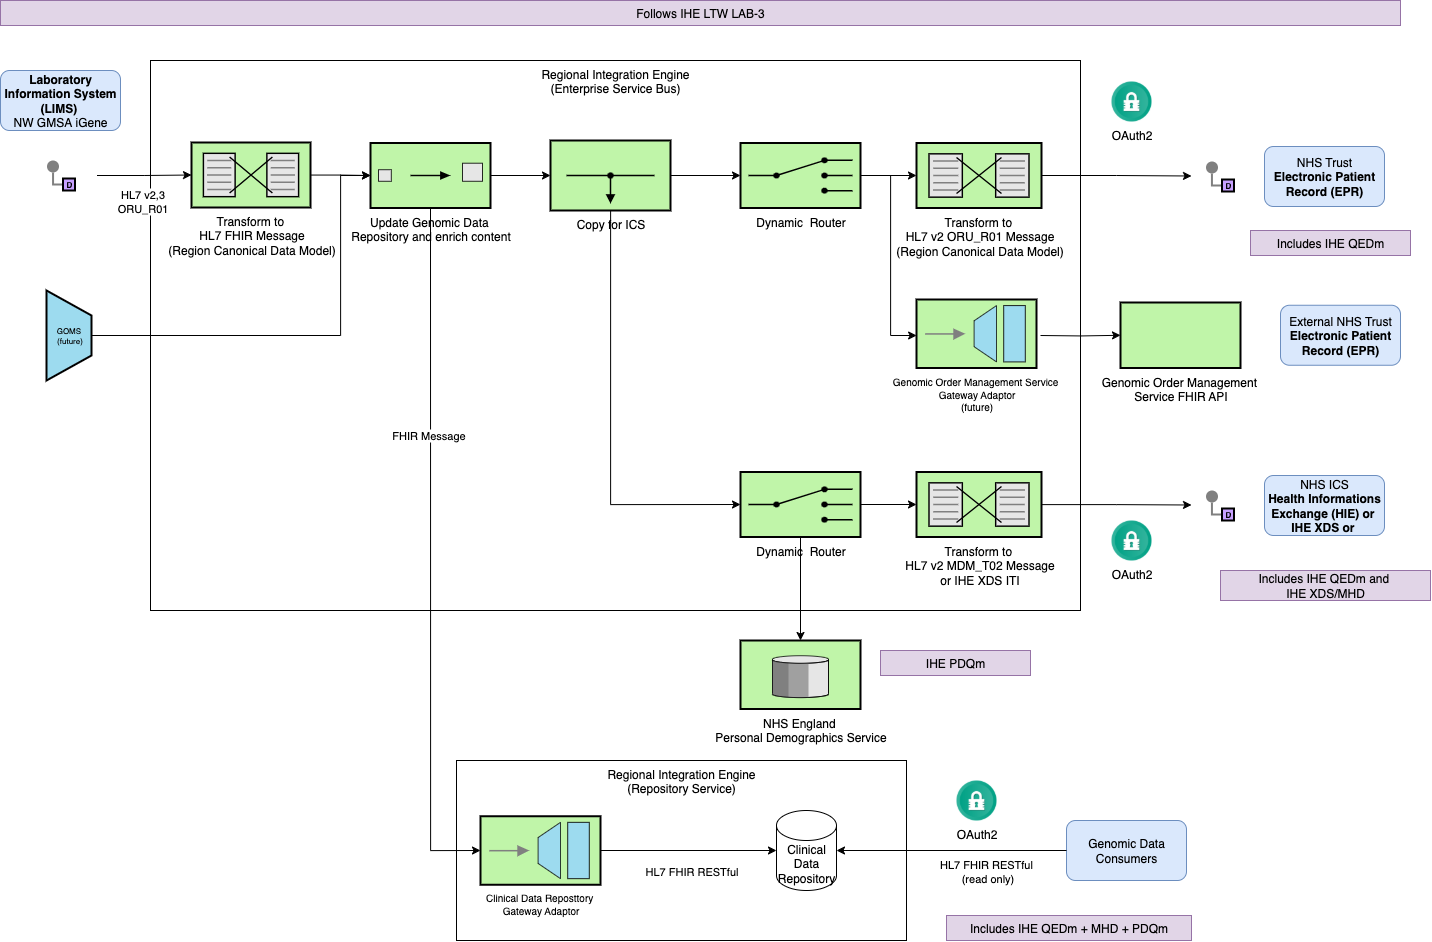

The diagram above was exported from draw.io. Its source (the exported page's mxGraphModel, read from the mxfile embedded in the PNG):
<mxGraphModel dx="1733" dy="1129" grid="1" gridSize="10" guides="1" tooltips="1" connect="1" arrows="1" fold="1" page="1" pageScale="1" pageWidth="827" pageHeight="1169" math="0" shadow="0">
  <root>
    <mxCell id="0" />
    <mxCell id="1" parent="0" />
    <mxCell id="_b9NuXSDLzWbAmvTPXuV-12" value="Regional Integration Engine&lt;div&gt;(Repository Service)&lt;/div&gt;" style="rounded=0;whiteSpace=wrap;html=1;verticalAlign=top;" parent="1" vertex="1">
      <mxGeometry x="586" y="1410" width="450" height="180" as="geometry" />
    </mxCell>
    <mxCell id="HnpPnAv44DMsRuAQf5Vg-59" value="Regional Integration Engine&lt;br&gt;(Enterprise Service Bus)" style="rounded=0;whiteSpace=wrap;html=1;verticalAlign=top;" parent="1" vertex="1">
      <mxGeometry x="280" y="710" width="930" height="550" as="geometry" />
    </mxCell>
    <mxCell id="7jtiY5M9mVHTs9dgm_Sb-16" style="edgeStyle=orthogonalEdgeStyle;rounded=0;orthogonalLoop=1;jettySize=auto;html=1;entryX=0;entryY=0.5;entryDx=0;entryDy=0;entryPerimeter=0;" parent="1" source="SpyZkMs1lM7mogaTS6Ty-38" target="_b9NuXSDLzWbAmvTPXuV-6" edge="1">
      <mxGeometry relative="1" as="geometry" />
    </mxCell>
    <mxCell id="ASGDk-45rUAA4ve6-Ohr-1" value="HL7 v2,3&lt;br&gt;ORU_R01" style="edgeLabel;html=1;align=center;verticalAlign=middle;resizable=0;points=[];" parent="7jtiY5M9mVHTs9dgm_Sb-16" connectable="0" vertex="1">
      <mxGeometry x="-0.2687" y="1" relative="1" as="geometry">
        <mxPoint x="9" y="26" as="offset" />
      </mxGeometry>
    </mxCell>
    <mxCell id="SpyZkMs1lM7mogaTS6Ty-38" value="" style="rounded=0;whiteSpace=wrap;html=1;strokeColor=none;" parent="1" vertex="1">
      <mxGeometry x="153.5" y="800" width="73" height="50" as="geometry" />
    </mxCell>
    <mxCell id="HnpPnAv44DMsRuAQf5Vg-33" value="&lt;b&gt;Laboratory Information System (LIMS)&amp;nbsp;&lt;/b&gt;&lt;div&gt;NW GMSA&amp;nbsp;iGene&lt;/div&gt;" style="rounded=1;whiteSpace=wrap;html=1;fillColor=#dae8fc;strokeColor=#6c8ebf;" parent="1" vertex="1">
      <mxGeometry x="130" y="720" width="120" height="60" as="geometry" />
    </mxCell>
    <mxCell id="7jtiY5M9mVHTs9dgm_Sb-10" value="" style="edgeStyle=orthogonalEdgeStyle;rounded=0;exitX=0;exitY=0.5;endArrow=none;dashed=0;html=1;strokeColor=#808080;strokeWidth=2;" parent="1" source="7jtiY5M9mVHTs9dgm_Sb-12" target="7jtiY5M9mVHTs9dgm_Sb-11" edge="1">
      <mxGeometry relative="1" as="geometry" />
    </mxCell>
    <mxCell id="7jtiY5M9mVHTs9dgm_Sb-11" value="" style="strokeWidth=2;dashed=0;align=center;fontSize=8;shape=ellipse;fillColor=#808080;strokeColor=none;" parent="1" vertex="1">
      <mxGeometry x="176.5" y="810" width="12" height="12" as="geometry" />
    </mxCell>
    <mxCell id="7jtiY5M9mVHTs9dgm_Sb-12" value="D" style="strokeWidth=2;dashed=0;align=center;fontSize=8;shape=rect;fillColor=#C7A0FF;fontStyle=1;whiteSpace=wrap;html=1;" parent="1" vertex="1">
      <mxGeometry x="192.5" y="828" width="12" height="12" as="geometry" />
    </mxCell>
    <mxCell id="By_1TARWnx_QZHChqkb0-12" style="edgeStyle=orthogonalEdgeStyle;rounded=0;orthogonalLoop=1;jettySize=auto;html=1;exitX=1;exitY=0.5;exitDx=0;exitDy=0;exitPerimeter=0;entryX=0;entryY=0.5;entryDx=0;entryDy=0;entryPerimeter=0;" parent="1" source="7jtiY5M9mVHTs9dgm_Sb-15" target="ASGDk-45rUAA4ve6-Ohr-6" edge="1">
      <mxGeometry relative="1" as="geometry">
        <mxPoint x="990" y="821" as="sourcePoint" />
        <mxPoint x="1046" y="822" as="targetPoint" />
      </mxGeometry>
    </mxCell>
    <mxCell id="7jtiY5M9mVHTs9dgm_Sb-15" value="&lt;font style=&quot;font-size: 12px;&quot;&gt;Dynamic&amp;nbsp; Router&lt;/font&gt;" style="html=1;strokeWidth=2;outlineConnect=0;dashed=0;align=center;fontSize=8;shape=mxgraph.eip.content_based_router;verticalLabelPosition=bottom;verticalAlign=top;fillColor=#c0f5a9;" parent="1" vertex="1">
      <mxGeometry x="870" y="792.5" width="120" height="65" as="geometry" />
    </mxCell>
    <mxCell id="_b9NuXSDLzWbAmvTPXuV-1" value="" style="rounded=0;whiteSpace=wrap;html=1;strokeColor=none;" parent="1" vertex="1">
      <mxGeometry x="1321" y="800.5" width="73" height="50" as="geometry" />
    </mxCell>
    <mxCell id="_b9NuXSDLzWbAmvTPXuV-2" value="" style="edgeStyle=orthogonalEdgeStyle;rounded=0;exitX=0;exitY=0.5;endArrow=none;dashed=0;html=1;strokeColor=#808080;strokeWidth=2;" parent="1" source="_b9NuXSDLzWbAmvTPXuV-4" target="_b9NuXSDLzWbAmvTPXuV-3" edge="1">
      <mxGeometry relative="1" as="geometry" />
    </mxCell>
    <mxCell id="_b9NuXSDLzWbAmvTPXuV-3" value="" style="strokeWidth=2;dashed=0;align=center;fontSize=8;shape=ellipse;fillColor=#808080;strokeColor=none;" parent="1" vertex="1">
      <mxGeometry x="1335.5" y="811" width="12" height="12" as="geometry" />
    </mxCell>
    <mxCell id="_b9NuXSDLzWbAmvTPXuV-4" value="D" style="strokeWidth=2;dashed=0;align=center;fontSize=8;shape=rect;fillColor=#C7A0FF;fontStyle=1;whiteSpace=wrap;html=1;" parent="1" vertex="1">
      <mxGeometry x="1351.5" y="829" width="12" height="12" as="geometry" />
    </mxCell>
    <mxCell id="_b9NuXSDLzWbAmvTPXuV-6" value="&lt;font style=&quot;font-size: 12px;&quot;&gt;Transform to&amp;nbsp;&lt;/font&gt;&lt;div&gt;&lt;font style=&quot;font-size: 12px;&quot;&gt;HL7 FHIR Message&lt;/font&gt;&lt;br&gt;&lt;/div&gt;&lt;div&gt;&lt;font style=&quot;font-size: 12px;&quot;&gt;(Region Canonical Data Model)&lt;/font&gt;&lt;/div&gt;" style="html=1;strokeWidth=2;outlineConnect=0;dashed=0;align=center;fontSize=8;shape=mxgraph.eip.message_translator;fillColor=#c0f5a9;verticalLabelPosition=bottom;verticalAlign=top;" parent="1" vertex="1">
      <mxGeometry x="321" y="792" width="119" height="65" as="geometry" />
    </mxCell>
    <mxCell id="_b9NuXSDLzWbAmvTPXuV-9" style="edgeStyle=orthogonalEdgeStyle;rounded=0;orthogonalLoop=1;jettySize=auto;html=1;entryX=0;entryY=0.5;entryDx=0;entryDy=0;" parent="1" source="ASGDk-45rUAA4ve6-Ohr-6" target="_b9NuXSDLzWbAmvTPXuV-1" edge="1">
      <mxGeometry relative="1" as="geometry">
        <mxPoint x="1102.7000000000003" y="824.9999999999998" as="targetPoint" />
      </mxGeometry>
    </mxCell>
    <mxCell id="_b9NuXSDLzWbAmvTPXuV-13" value="Clinical Data Repository" style="shape=cylinder3;whiteSpace=wrap;html=1;boundedLbl=1;backgroundOutline=1;size=15;" parent="1" vertex="1">
      <mxGeometry x="906" y="1460" width="60" height="80" as="geometry" />
    </mxCell>
    <mxCell id="_b9NuXSDLzWbAmvTPXuV-15" style="edgeStyle=orthogonalEdgeStyle;rounded=0;orthogonalLoop=1;jettySize=auto;html=1;" parent="1" source="_b9NuXSDLzWbAmvTPXuV-6" target="ASGDk-45rUAA4ve6-Ohr-3" edge="1">
      <mxGeometry relative="1" as="geometry" />
    </mxCell>
    <mxCell id="_b9NuXSDLzWbAmvTPXuV-16" style="edgeStyle=orthogonalEdgeStyle;rounded=0;orthogonalLoop=1;jettySize=auto;html=1;entryX=0;entryY=0.5;entryDx=0;entryDy=0;entryPerimeter=0;exitX=1;exitY=0.5;exitDx=0;exitDy=0;exitPerimeter=0;" parent="1" source="A2E8gG3wmct7KMqBH02L-5" target="_b9NuXSDLzWbAmvTPXuV-13" edge="1">
      <mxGeometry relative="1" as="geometry">
        <mxPoint x="691" y="1500" as="sourcePoint" />
      </mxGeometry>
    </mxCell>
    <mxCell id="_b9NuXSDLzWbAmvTPXuV-17" value="HL7 FHIR RESTful" style="edgeLabel;html=1;align=center;verticalAlign=middle;resizable=0;points=[];" parent="_b9NuXSDLzWbAmvTPXuV-16" connectable="0" vertex="1">
      <mxGeometry x="-0.2917" y="-3" relative="1" as="geometry">
        <mxPoint x="28" y="17" as="offset" />
      </mxGeometry>
    </mxCell>
    <mxCell id="By_1TARWnx_QZHChqkb0-8" style="edgeStyle=orthogonalEdgeStyle;rounded=0;orthogonalLoop=1;jettySize=auto;html=1;" parent="1" source="ASGDk-45rUAA4ve6-Ohr-3" target="By_1TARWnx_QZHChqkb0-3" edge="1">
      <mxGeometry relative="1" as="geometry" />
    </mxCell>
    <mxCell id="ASGDk-45rUAA4ve6-Ohr-3" value="&lt;font style=&quot;font-size: 12px;&quot;&gt;Update Genomic Data&amp;nbsp;&lt;/font&gt;&lt;div&gt;&lt;font style=&quot;font-size: 12px;&quot;&gt;Repository and enrich content&lt;/font&gt;&lt;/div&gt;" style="html=1;strokeWidth=2;outlineConnect=0;dashed=0;align=center;fontSize=8;fillColor=#c0f5a9;verticalLabelPosition=bottom;verticalAlign=top;shape=mxgraph.eip.content_enricher;" parent="1" vertex="1">
      <mxGeometry x="500" y="792.5" width="120" height="65" as="geometry" />
    </mxCell>
    <mxCell id="yU3ElABQZjIhGrlI_ipJ-1" value="OAuth2" style="shape=image;html=1;verticalAlign=top;verticalLabelPosition=bottom;labelBackgroundColor=#ffffff;imageAspect=0;aspect=fixed;image=https://cdn4.iconfinder.com/data/icons/ios-web-user-interface-multi-circle-flat-vol-3/512/Authorisation_lock_padlock_password_privacy_safe_security-128.png" parent="1" vertex="1">
      <mxGeometry x="1241" y="731" width="40" height="40" as="geometry" />
    </mxCell>
    <mxCell id="ck6UTDwcm1I5cA8ir3R7-1" value="NHS Trust&lt;br&gt;&lt;b&gt;Electronic Patient Record (EPR)&lt;/b&gt;" style="rounded=1;whiteSpace=wrap;html=1;fillColor=#dae8fc;strokeColor=#6c8ebf;" parent="1" vertex="1">
      <mxGeometry x="1394" y="796" width="120" height="60" as="geometry" />
    </mxCell>
    <mxCell id="By_1TARWnx_QZHChqkb0-15" style="edgeStyle=orthogonalEdgeStyle;rounded=0;orthogonalLoop=1;jettySize=auto;html=1;" parent="1" target="By_1TARWnx_QZHChqkb0-2" edge="1">
      <mxGeometry relative="1" as="geometry">
        <mxPoint x="1170" y="985" as="sourcePoint" />
      </mxGeometry>
    </mxCell>
    <mxCell id="By_1TARWnx_QZHChqkb0-2" value="&lt;font style=&quot;font-size: 12px;&quot;&gt;Genomic Order Management&amp;nbsp;&lt;/font&gt;&lt;div&gt;&lt;font style=&quot;font-size: 12px;&quot;&gt;Service FHIR API&lt;/font&gt;&lt;/div&gt;" style="strokeWidth=2;dashed=0;align=center;fontSize=8;shape=rect;fillColor=#c0f5a9;verticalLabelPosition=bottom;verticalAlign=top;html=1;" parent="1" vertex="1">
      <mxGeometry x="1250" y="952" width="120" height="65.5" as="geometry" />
    </mxCell>
    <mxCell id="By_1TARWnx_QZHChqkb0-3" value="&lt;font style=&quot;font-size: 12px;&quot;&gt;Copy for ICS&lt;/font&gt;" style="html=1;strokeWidth=2;outlineConnect=0;dashed=0;align=center;fontSize=8;verticalLabelPosition=bottom;verticalAlign=top;shape=mxgraph.eip.wire_tap;fillColor=#c0f5a9" parent="1" vertex="1">
      <mxGeometry x="680" y="790" width="120" height="70" as="geometry" />
    </mxCell>
    <mxCell id="By_1TARWnx_QZHChqkb0-6" style="edgeStyle=orthogonalEdgeStyle;rounded=0;orthogonalLoop=1;jettySize=auto;html=1;entryX=0;entryY=0.5;entryDx=0;entryDy=0;entryPerimeter=0;exitX=0.5;exitY=1;exitDx=0;exitDy=0;exitPerimeter=0;" parent="1" source="ASGDk-45rUAA4ve6-Ohr-3" target="A2E8gG3wmct7KMqBH02L-5" edge="1">
      <mxGeometry relative="1" as="geometry">
        <mxPoint x="646" y="1500" as="targetPoint" />
      </mxGeometry>
    </mxCell>
    <mxCell id="By_1TARWnx_QZHChqkb0-7" value="FHIR Message" style="edgeLabel;html=1;align=center;verticalAlign=middle;resizable=0;points=[];" parent="By_1TARWnx_QZHChqkb0-6" connectable="0" vertex="1">
      <mxGeometry x="-0.3434" y="-3" relative="1" as="geometry">
        <mxPoint as="offset" />
      </mxGeometry>
    </mxCell>
    <mxCell id="ASGDk-45rUAA4ve6-Ohr-6" value="&lt;font style=&quot;font-size: 12px;&quot;&gt;Transform to&amp;nbsp;&lt;/font&gt;&lt;div&gt;&lt;font style=&quot;font-size: 12px;&quot;&gt;HL7 v2 ORU_R01 Message&lt;/font&gt;&lt;br&gt;&lt;/div&gt;&lt;div&gt;&lt;font style=&quot;font-size: 12px;&quot;&gt;(Region Canonical Data Model)&lt;/font&gt;&lt;/div&gt;" style="html=1;strokeWidth=2;outlineConnect=0;dashed=0;align=center;fontSize=8;shape=mxgraph.eip.message_translator;fillColor=#c0f5a9;verticalLabelPosition=bottom;verticalAlign=top;" parent="1" vertex="1">
      <mxGeometry x="1046" y="792.5" width="125" height="65" as="geometry" />
    </mxCell>
    <mxCell id="By_1TARWnx_QZHChqkb0-11" style="edgeStyle=orthogonalEdgeStyle;rounded=0;orthogonalLoop=1;jettySize=auto;html=1;entryX=0;entryY=0.5;entryDx=0;entryDy=0;entryPerimeter=0;" parent="1" source="By_1TARWnx_QZHChqkb0-3" target="7jtiY5M9mVHTs9dgm_Sb-15" edge="1">
      <mxGeometry relative="1" as="geometry" />
    </mxCell>
    <mxCell id="By_1TARWnx_QZHChqkb0-13" style="edgeStyle=orthogonalEdgeStyle;rounded=0;orthogonalLoop=1;jettySize=auto;html=1;entryX=0;entryY=0.5;entryDx=0;entryDy=0;entryPerimeter=0;" parent="1" source="7jtiY5M9mVHTs9dgm_Sb-15" target="A2E8gG3wmct7KMqBH02L-4" edge="1">
      <mxGeometry relative="1" as="geometry">
        <Array as="points">
          <mxPoint x="1020" y="825" />
          <mxPoint x="1020" y="985" />
          <mxPoint x="1046" y="985" />
        </Array>
        <mxPoint x="1090" y="984.75" as="targetPoint" />
      </mxGeometry>
    </mxCell>
    <mxCell id="By_1TARWnx_QZHChqkb0-14" value="External NHS Trust&lt;br&gt;&lt;b&gt;Electronic Patient Record (EPR)&lt;/b&gt;" style="rounded=1;whiteSpace=wrap;html=1;fillColor=#dae8fc;strokeColor=#6c8ebf;" parent="1" vertex="1">
      <mxGeometry x="1410" y="954.75" width="120" height="60" as="geometry" />
    </mxCell>
    <mxCell id="By_1TARWnx_QZHChqkb0-16" style="edgeStyle=orthogonalEdgeStyle;rounded=0;orthogonalLoop=1;jettySize=auto;html=1;exitX=1;exitY=0.5;exitDx=0;exitDy=0;exitPerimeter=0;entryX=0;entryY=0.5;entryDx=0;entryDy=0;entryPerimeter=0;" parent="1" source="By_1TARWnx_QZHChqkb0-17" target="By_1TARWnx_QZHChqkb0-25" edge="1">
      <mxGeometry relative="1" as="geometry">
        <mxPoint x="990" y="1150" as="sourcePoint" />
        <mxPoint x="1046" y="1151" as="targetPoint" />
      </mxGeometry>
    </mxCell>
    <mxCell id="FSswNMQdKsKT9vddK4mb-2" style="edgeStyle=orthogonalEdgeStyle;rounded=0;orthogonalLoop=1;jettySize=auto;html=1;" parent="1" source="By_1TARWnx_QZHChqkb0-17" target="FSswNMQdKsKT9vddK4mb-1" edge="1">
      <mxGeometry relative="1" as="geometry" />
    </mxCell>
    <mxCell id="By_1TARWnx_QZHChqkb0-17" value="&lt;font style=&quot;font-size: 12px;&quot;&gt;Dynamic&amp;nbsp; Router&lt;/font&gt;" style="html=1;strokeWidth=2;outlineConnect=0;dashed=0;align=center;fontSize=8;shape=mxgraph.eip.content_based_router;verticalLabelPosition=bottom;verticalAlign=top;fillColor=#c0f5a9;" parent="1" vertex="1">
      <mxGeometry x="870" y="1121.5" width="120" height="65" as="geometry" />
    </mxCell>
    <mxCell id="By_1TARWnx_QZHChqkb0-18" value="" style="rounded=0;whiteSpace=wrap;html=1;strokeColor=none;" parent="1" vertex="1">
      <mxGeometry x="1321" y="1129.5" width="73" height="50" as="geometry" />
    </mxCell>
    <mxCell id="By_1TARWnx_QZHChqkb0-19" value="" style="edgeStyle=orthogonalEdgeStyle;rounded=0;exitX=0;exitY=0.5;endArrow=none;dashed=0;html=1;strokeColor=#808080;strokeWidth=2;" parent="1" source="By_1TARWnx_QZHChqkb0-21" target="By_1TARWnx_QZHChqkb0-20" edge="1">
      <mxGeometry relative="1" as="geometry" />
    </mxCell>
    <mxCell id="By_1TARWnx_QZHChqkb0-20" value="" style="strokeWidth=2;dashed=0;align=center;fontSize=8;shape=ellipse;fillColor=#808080;strokeColor=none;" parent="1" vertex="1">
      <mxGeometry x="1335.5" y="1140" width="12" height="12" as="geometry" />
    </mxCell>
    <mxCell id="By_1TARWnx_QZHChqkb0-21" value="D" style="strokeWidth=2;dashed=0;align=center;fontSize=8;shape=rect;fillColor=#C7A0FF;fontStyle=1;whiteSpace=wrap;html=1;" parent="1" vertex="1">
      <mxGeometry x="1351.5" y="1158" width="12" height="12" as="geometry" />
    </mxCell>
    <mxCell id="By_1TARWnx_QZHChqkb0-22" style="edgeStyle=orthogonalEdgeStyle;rounded=0;orthogonalLoop=1;jettySize=auto;html=1;entryX=0;entryY=0.5;entryDx=0;entryDy=0;" parent="1" source="By_1TARWnx_QZHChqkb0-25" target="By_1TARWnx_QZHChqkb0-18" edge="1">
      <mxGeometry relative="1" as="geometry">
        <mxPoint x="1102.7000000000003" y="1153.9999999999998" as="targetPoint" />
      </mxGeometry>
    </mxCell>
    <mxCell id="By_1TARWnx_QZHChqkb0-23" value="OAuth2" style="shape=image;html=1;verticalAlign=top;verticalLabelPosition=bottom;labelBackgroundColor=#ffffff;imageAspect=0;aspect=fixed;image=https://cdn4.iconfinder.com/data/icons/ios-web-user-interface-multi-circle-flat-vol-3/512/Authorisation_lock_padlock_password_privacy_safe_security-128.png" parent="1" vertex="1">
      <mxGeometry x="1241" y="1170" width="40" height="40" as="geometry" />
    </mxCell>
    <mxCell id="By_1TARWnx_QZHChqkb0-24" value="NHS ICS&lt;div&gt;&lt;b&gt;Health Informations Exchange (HIE) or&amp;nbsp;&lt;/b&gt;&lt;/div&gt;&lt;b&gt;IHE XDS or&amp;nbsp;&lt;/b&gt;" style="rounded=1;whiteSpace=wrap;html=1;fillColor=#dae8fc;strokeColor=#6c8ebf;" parent="1" vertex="1">
      <mxGeometry x="1394" y="1125" width="120" height="60" as="geometry" />
    </mxCell>
    <mxCell id="By_1TARWnx_QZHChqkb0-25" value="&lt;font style=&quot;font-size: 12px;&quot;&gt;Transform to&amp;nbsp;&lt;/font&gt;&lt;div&gt;&lt;font style=&quot;font-size: 12px;&quot;&gt;HL7 v2 MDM_T02 Message&lt;/font&gt;&lt;br&gt;&lt;/div&gt;&lt;div&gt;&lt;font style=&quot;font-size: 12px;&quot;&gt;or IHE XDS ITI&lt;/font&gt;&lt;/div&gt;" style="html=1;strokeWidth=2;outlineConnect=0;dashed=0;align=center;fontSize=8;shape=mxgraph.eip.message_translator;fillColor=#c0f5a9;verticalLabelPosition=bottom;verticalAlign=top;" parent="1" vertex="1">
      <mxGeometry x="1046" y="1121.5" width="125" height="65" as="geometry" />
    </mxCell>
    <mxCell id="By_1TARWnx_QZHChqkb0-26" style="edgeStyle=orthogonalEdgeStyle;rounded=0;orthogonalLoop=1;jettySize=auto;html=1;entryX=0;entryY=0.5;entryDx=0;entryDy=0;entryPerimeter=0;" parent="1" source="By_1TARWnx_QZHChqkb0-3" target="By_1TARWnx_QZHChqkb0-17" edge="1">
      <mxGeometry relative="1" as="geometry">
        <Array as="points">
          <mxPoint x="740" y="1154" />
        </Array>
      </mxGeometry>
    </mxCell>
    <mxCell id="By_1TARWnx_QZHChqkb0-27" value="Genomic Data Consumers" style="rounded=1;whiteSpace=wrap;html=1;fillColor=#dae8fc;strokeColor=#6c8ebf;" parent="1" vertex="1">
      <mxGeometry x="1196" y="1470" width="120" height="60" as="geometry" />
    </mxCell>
    <mxCell id="By_1TARWnx_QZHChqkb0-28" value="Includes IHE QEDm + MHD + PDQm" style="rounded=0;whiteSpace=wrap;html=1;fillColor=#e1d5e7;strokeColor=#9673a6;" parent="1" vertex="1">
      <mxGeometry x="1076" y="1565" width="245" height="25" as="geometry" />
    </mxCell>
    <mxCell id="By_1TARWnx_QZHChqkb0-29" style="edgeStyle=orthogonalEdgeStyle;rounded=0;orthogonalLoop=1;jettySize=auto;html=1;entryX=1;entryY=0.5;entryDx=0;entryDy=0;entryPerimeter=0;" parent="1" source="By_1TARWnx_QZHChqkb0-27" target="_b9NuXSDLzWbAmvTPXuV-13" edge="1">
      <mxGeometry relative="1" as="geometry" />
    </mxCell>
    <mxCell id="By_1TARWnx_QZHChqkb0-30" value="HL7 FHIR RESTful&amp;nbsp;&lt;br&gt;(read only)" style="edgeLabel;html=1;align=center;verticalAlign=middle;resizable=0;points=[];" parent="By_1TARWnx_QZHChqkb0-29" connectable="0" vertex="1">
      <mxGeometry x="-0.2" relative="1" as="geometry">
        <mxPoint x="11" y="20" as="offset" />
      </mxGeometry>
    </mxCell>
    <mxCell id="By_1TARWnx_QZHChqkb0-31" value="OAuth2" style="shape=image;html=1;verticalAlign=top;verticalLabelPosition=bottom;labelBackgroundColor=#ffffff;imageAspect=0;aspect=fixed;image=https://cdn4.iconfinder.com/data/icons/ios-web-user-interface-multi-circle-flat-vol-3/512/Authorisation_lock_padlock_password_privacy_safe_security-128.png" parent="1" vertex="1">
      <mxGeometry x="1086" y="1430" width="40" height="40" as="geometry" />
    </mxCell>
    <mxCell id="By_1TARWnx_QZHChqkb0-32" value="Follows IHE LTW LAB-3" style="rounded=0;whiteSpace=wrap;html=1;fillColor=#e1d5e7;strokeColor=#9673a6;" parent="1" vertex="1">
      <mxGeometry x="130" y="650" width="1400" height="25" as="geometry" />
    </mxCell>
    <mxCell id="By_1TARWnx_QZHChqkb0-33" value="Includes IHE QEDm and&amp;nbsp;&lt;div&gt;IHE XDS/MHD&lt;/div&gt;" style="rounded=0;whiteSpace=wrap;html=1;fillColor=#e1d5e7;strokeColor=#9673a6;" parent="1" vertex="1">
      <mxGeometry x="1350" y="1220" width="210" height="30" as="geometry" />
    </mxCell>
    <mxCell id="By_1TARWnx_QZHChqkb0-34" value="Includes IHE QEDm" style="rounded=0;whiteSpace=wrap;html=1;fillColor=#e1d5e7;strokeColor=#9673a6;" parent="1" vertex="1">
      <mxGeometry x="1380" y="880" width="160" height="25" as="geometry" />
    </mxCell>
    <mxCell id="FSswNMQdKsKT9vddK4mb-1" value="&lt;font style=&quot;font-size: 12px;&quot;&gt;NHS England&amp;nbsp;&lt;/font&gt;&lt;div&gt;&lt;font style=&quot;font-size: 12px;&quot;&gt;Personal Demographics Service&lt;/font&gt;&lt;/div&gt;" style="html=1;strokeWidth=2;outlineConnect=0;dashed=0;align=center;fontSize=8;verticalLabelPosition=bottom;verticalAlign=top;shape=mxgraph.eip.message_store;fillColor=#c0f5a9" parent="1" vertex="1">
      <mxGeometry x="870" y="1290" width="120" height="68.5" as="geometry" />
    </mxCell>
    <mxCell id="FSswNMQdKsKT9vddK4mb-3" value="IHE PDQm" style="rounded=0;whiteSpace=wrap;html=1;fillColor=#e1d5e7;strokeColor=#9673a6;" parent="1" vertex="1">
      <mxGeometry x="1010" y="1300" width="150" height="25" as="geometry" />
    </mxCell>
    <mxCell id="A2E8gG3wmct7KMqBH02L-3" style="edgeStyle=orthogonalEdgeStyle;rounded=0;orthogonalLoop=1;jettySize=auto;html=1;entryX=0;entryY=0.5;entryDx=0;entryDy=0;entryPerimeter=0;" parent="1" source="A2E8gG3wmct7KMqBH02L-1" target="ASGDk-45rUAA4ve6-Ohr-3" edge="1">
      <mxGeometry relative="1" as="geometry">
        <mxPoint x="490.5" y="865" as="targetPoint" />
        <Array as="points">
          <mxPoint x="470" y="985" />
          <mxPoint x="470" y="825" />
        </Array>
      </mxGeometry>
    </mxCell>
    <mxCell id="A2E8gG3wmct7KMqBH02L-1" value="GOMS&amp;nbsp;&lt;br&gt;(future)" style="strokeWidth=2;outlineConnect=0;dashed=0;align=center;html=1;fontSize=8;shape=mxgraph.eip.channel_adapter;fillColor=#9ddbef;" parent="1" vertex="1">
      <mxGeometry x="176" y="940" width="45" height="90" as="geometry" />
    </mxCell>
    <mxCell id="A2E8gG3wmct7KMqBH02L-4" value="&lt;font size=&quot;1&quot;&gt;Genomic Order Management Service&amp;nbsp;&lt;br&gt;Gateway Adaptor&lt;br&gt;(future)&lt;/font&gt;" style="fillColor=#c0f5a9;dashed=0;outlineConnect=0;strokeWidth=2;html=1;align=center;fontSize=8;verticalLabelPosition=bottom;verticalAlign=top;shape=mxgraph.eip.messaging_gateway;" parent="1" vertex="1">
      <mxGeometry x="1046" y="949" width="120" height="68.5" as="geometry" />
    </mxCell>
    <mxCell id="A2E8gG3wmct7KMqBH02L-5" value="&lt;font size=&quot;1&quot;&gt;Clinical Data Reposttory&amp;nbsp;&lt;br&gt;Gateway Adaptor&lt;/font&gt;" style="fillColor=#c0f5a9;dashed=0;outlineConnect=0;strokeWidth=2;html=1;align=center;fontSize=8;verticalLabelPosition=bottom;verticalAlign=top;shape=mxgraph.eip.messaging_gateway;" parent="1" vertex="1">
      <mxGeometry x="610" y="1465.75" width="120" height="68.5" as="geometry" />
    </mxCell>
  </root>
</mxGraphModel>